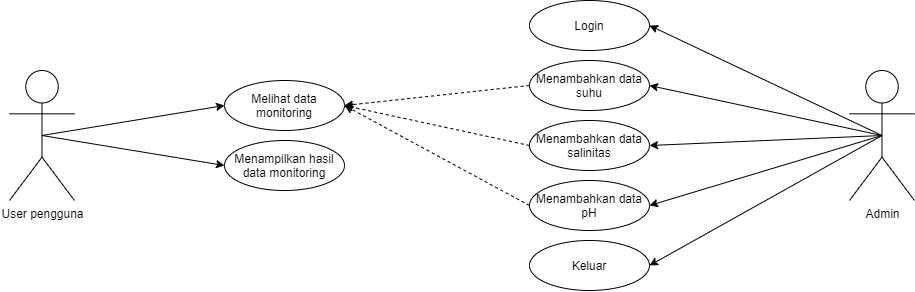

The diagram above was exported from draw.io. Its source (the exported page's mxGraphModel, read from the mxfile embedded in the PNG):
<mxGraphModel dx="1447" dy="803" grid="1" gridSize="10" guides="1" tooltips="1" connect="1" arrows="1" fold="1" page="1" pageScale="1" pageWidth="850" pageHeight="1100" math="0" shadow="0">
  <root>
    <mxCell id="0" />
    <mxCell id="1" parent="0" />
    <mxCell id="ZfWAbqg4WPOT4vAiXj41-4" value="Admin" style="shape=umlActor;verticalLabelPosition=bottom;verticalAlign=top;html=1;outlineConnect=0;" vertex="1" parent="1">
      <mxGeometry x="930" y="150" width="65" height="130" as="geometry" />
    </mxCell>
    <mxCell id="ZfWAbqg4WPOT4vAiXj41-5" value="" style="endArrow=classic;html=1;entryX=1;entryY=0.5;entryDx=0;entryDy=0;exitX=0.5;exitY=0.5;exitDx=0;exitDy=0;exitPerimeter=0;" edge="1" parent="1" source="ZfWAbqg4WPOT4vAiXj41-4" target="ZfWAbqg4WPOT4vAiXj41-11">
      <mxGeometry width="50" height="50" relative="1" as="geometry">
        <mxPoint x="770" y="230" as="sourcePoint" />
        <mxPoint x="1005" y="80" as="targetPoint" />
      </mxGeometry>
    </mxCell>
    <mxCell id="ZfWAbqg4WPOT4vAiXj41-6" value="" style="endArrow=classic;html=1;entryX=1;entryY=0.5;entryDx=0;entryDy=0;exitX=0.5;exitY=0.5;exitDx=0;exitDy=0;exitPerimeter=0;" edge="1" parent="1" source="ZfWAbqg4WPOT4vAiXj41-4" target="ZfWAbqg4WPOT4vAiXj41-12">
      <mxGeometry width="50" height="50" relative="1" as="geometry">
        <mxPoint x="720" y="260" as="sourcePoint" />
        <mxPoint x="955" y="140" as="targetPoint" />
      </mxGeometry>
    </mxCell>
    <mxCell id="ZfWAbqg4WPOT4vAiXj41-7" value="" style="endArrow=classic;html=1;entryX=1;entryY=0.5;entryDx=0;entryDy=0;exitX=0.5;exitY=0.5;exitDx=0;exitDy=0;exitPerimeter=0;" edge="1" parent="1" source="ZfWAbqg4WPOT4vAiXj41-4" target="ZfWAbqg4WPOT4vAiXj41-13">
      <mxGeometry width="50" height="50" relative="1" as="geometry">
        <mxPoint x="730" y="300" as="sourcePoint" />
        <mxPoint x="965" y="210" as="targetPoint" />
      </mxGeometry>
    </mxCell>
    <mxCell id="ZfWAbqg4WPOT4vAiXj41-8" value="" style="endArrow=classic;html=1;entryX=1;entryY=0.5;entryDx=0;entryDy=0;exitX=0.5;exitY=0.5;exitDx=0;exitDy=0;exitPerimeter=0;" edge="1" parent="1" source="ZfWAbqg4WPOT4vAiXj41-4" target="ZfWAbqg4WPOT4vAiXj41-14">
      <mxGeometry width="50" height="50" relative="1" as="geometry">
        <mxPoint x="750" y="310" as="sourcePoint" />
        <mxPoint x="985" y="220" as="targetPoint" />
      </mxGeometry>
    </mxCell>
    <mxCell id="ZfWAbqg4WPOT4vAiXj41-11" value="Login" style="ellipse;whiteSpace=wrap;html=1;" vertex="1" parent="1">
      <mxGeometry x="610" y="80" width="120" height="50" as="geometry" />
    </mxCell>
    <mxCell id="ZfWAbqg4WPOT4vAiXj41-12" value="Menambahkan data suhu" style="ellipse;whiteSpace=wrap;html=1;" vertex="1" parent="1">
      <mxGeometry x="610" y="140" width="120" height="50" as="geometry" />
    </mxCell>
    <mxCell id="ZfWAbqg4WPOT4vAiXj41-13" value="Menambahkan data salinitas" style="ellipse;whiteSpace=wrap;html=1;" vertex="1" parent="1">
      <mxGeometry x="610" y="200" width="120" height="50" as="geometry" />
    </mxCell>
    <mxCell id="ZfWAbqg4WPOT4vAiXj41-14" value="Menambahkan data pH" style="ellipse;whiteSpace=wrap;html=1;" vertex="1" parent="1">
      <mxGeometry x="610" y="260" width="120" height="50" as="geometry" />
    </mxCell>
    <mxCell id="ZfWAbqg4WPOT4vAiXj41-15" value="Keluar" style="ellipse;whiteSpace=wrap;html=1;" vertex="1" parent="1">
      <mxGeometry x="610" y="320" width="120" height="50" as="geometry" />
    </mxCell>
    <mxCell id="ZfWAbqg4WPOT4vAiXj41-16" value="" style="endArrow=classic;html=1;entryX=1;entryY=0.5;entryDx=0;entryDy=0;exitX=0.5;exitY=0.5;exitDx=0;exitDy=0;exitPerimeter=0;" edge="1" parent="1" source="ZfWAbqg4WPOT4vAiXj41-4" target="ZfWAbqg4WPOT4vAiXj41-15">
      <mxGeometry width="50" height="50" relative="1" as="geometry">
        <mxPoint x="960" y="220" as="sourcePoint" />
        <mxPoint x="740" y="295" as="targetPoint" />
      </mxGeometry>
    </mxCell>
    <mxCell id="ZfWAbqg4WPOT4vAiXj41-17" value="User pengguna" style="shape=umlActor;verticalLabelPosition=bottom;verticalAlign=top;html=1;outlineConnect=0;" vertex="1" parent="1">
      <mxGeometry x="90" y="150" width="65" height="130" as="geometry" />
    </mxCell>
    <mxCell id="ZfWAbqg4WPOT4vAiXj41-18" value="Melihat data monitoring" style="ellipse;whiteSpace=wrap;html=1;" vertex="1" parent="1">
      <mxGeometry x="305" y="160" width="120" height="50" as="geometry" />
    </mxCell>
    <mxCell id="ZfWAbqg4WPOT4vAiXj41-19" value="Menampilkan hasil data monitoring" style="ellipse;whiteSpace=wrap;html=1;" vertex="1" parent="1">
      <mxGeometry x="305" y="220" width="120" height="50" as="geometry" />
    </mxCell>
    <mxCell id="ZfWAbqg4WPOT4vAiXj41-23" value="" style="endArrow=classic;html=1;entryX=0;entryY=0.5;entryDx=0;entryDy=0;exitX=0.5;exitY=0.5;exitDx=0;exitDy=0;exitPerimeter=0;" edge="1" parent="1" source="ZfWAbqg4WPOT4vAiXj41-17" target="ZfWAbqg4WPOT4vAiXj41-18">
      <mxGeometry width="50" height="50" relative="1" as="geometry">
        <mxPoint x="170" y="260" as="sourcePoint" />
        <mxPoint x="220" y="210" as="targetPoint" />
      </mxGeometry>
    </mxCell>
    <mxCell id="ZfWAbqg4WPOT4vAiXj41-24" value="" style="endArrow=classic;html=1;entryX=0;entryY=0.5;entryDx=0;entryDy=0;exitX=0.5;exitY=0.5;exitDx=0;exitDy=0;exitPerimeter=0;" edge="1" parent="1" source="ZfWAbqg4WPOT4vAiXj41-17" target="ZfWAbqg4WPOT4vAiXj41-19">
      <mxGeometry width="50" height="50" relative="1" as="geometry">
        <mxPoint x="132.5" y="225" as="sourcePoint" />
        <mxPoint x="315" y="195" as="targetPoint" />
      </mxGeometry>
    </mxCell>
    <mxCell id="ZfWAbqg4WPOT4vAiXj41-25" value="" style="endArrow=classic;html=1;entryX=1;entryY=0.5;entryDx=0;entryDy=0;dashed=1;exitX=0;exitY=0.5;exitDx=0;exitDy=0;" edge="1" parent="1" source="ZfWAbqg4WPOT4vAiXj41-12" target="ZfWAbqg4WPOT4vAiXj41-18">
      <mxGeometry width="50" height="50" relative="1" as="geometry">
        <mxPoint x="640" y="270" as="sourcePoint" />
        <mxPoint x="690" y="220" as="targetPoint" />
      </mxGeometry>
    </mxCell>
    <mxCell id="ZfWAbqg4WPOT4vAiXj41-26" value="" style="endArrow=classic;html=1;entryX=1;entryY=0.5;entryDx=0;entryDy=0;dashed=1;exitX=0;exitY=0.5;exitDx=0;exitDy=0;" edge="1" parent="1" source="ZfWAbqg4WPOT4vAiXj41-13" target="ZfWAbqg4WPOT4vAiXj41-18">
      <mxGeometry width="50" height="50" relative="1" as="geometry">
        <mxPoint x="620" y="175" as="sourcePoint" />
        <mxPoint x="435" y="195" as="targetPoint" />
      </mxGeometry>
    </mxCell>
    <mxCell id="ZfWAbqg4WPOT4vAiXj41-27" value="" style="endArrow=classic;html=1;entryX=1;entryY=0.5;entryDx=0;entryDy=0;dashed=1;exitX=0;exitY=0.5;exitDx=0;exitDy=0;" edge="1" parent="1" source="ZfWAbqg4WPOT4vAiXj41-14" target="ZfWAbqg4WPOT4vAiXj41-18">
      <mxGeometry width="50" height="50" relative="1" as="geometry">
        <mxPoint x="620" y="235" as="sourcePoint" />
        <mxPoint x="435" y="195" as="targetPoint" />
      </mxGeometry>
    </mxCell>
  </root>
</mxGraphModel>